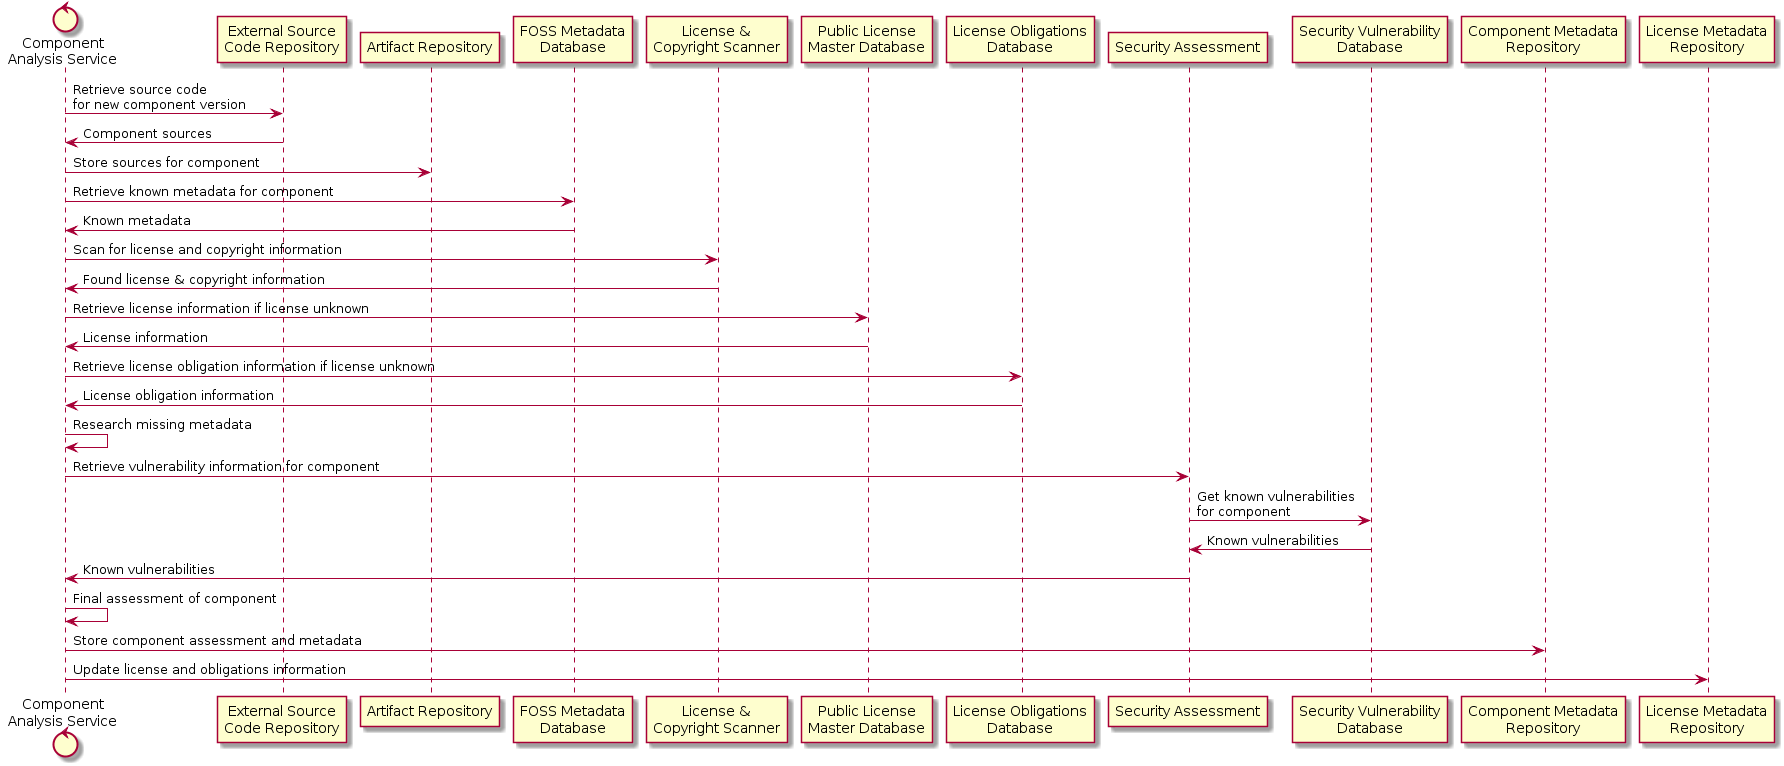

The diagram above was rendered by PlantUML. Its source (embedded in the PNG):
@startuml
control "Component\nAnalysis Service" as companalysis
participant "External Source\nCode Repository" as extscm
participant "Artifact Repository" as artifactrepo
participant "FOSS Metadata\nDatabase" as extcomprepo
participant "License &\nCopyright Scanner" as licensescanner
participant "Public License\nMaster Database" as extlicenserepo
participant "License Obligations\nDatabase" as extlicobligrepo
participant "Security Assessment" as secassess
participant "Security Vulnerability\nDatabase" as vuldatabase
participant "Component Metadata\nRepository" as comprepo
participant "License Metadata\nRepository" as licenserepo

companalysis -> extscm : Retrieve source code\nfor new component version
extscm -> companalysis : Component sources
companalysis -> artifactrepo : Store sources for component
companalysis -> extcomprepo : Retrieve known metadata for component
extcomprepo -> companalysis : Known metadata
companalysis -> licensescanner : Scan for license and copyright information
licensescanner -> companalysis : Found license & copyright information
companalysis -> extlicenserepo : Retrieve license information if license unknown
extlicenserepo -> companalysis : License information
companalysis -> extlicobligrepo : Retrieve license obligation information if license unknown
extlicobligrepo -> companalysis : License obligation information
companalysis -> companalysis : Research missing metadata
companalysis -> secassess : Retrieve vulnerability information for component
secassess -> vuldatabase : Get known vulnerabilities\nfor component
vuldatabase -> secassess : Known vulnerabilities
secassess -> companalysis : Known vulnerabilities
companalysis -> companalysis : Final assessment of component
companalysis -> comprepo : Store component assessment and metadata
companalysis -> licenserepo : Update license and obligations information
@enduml